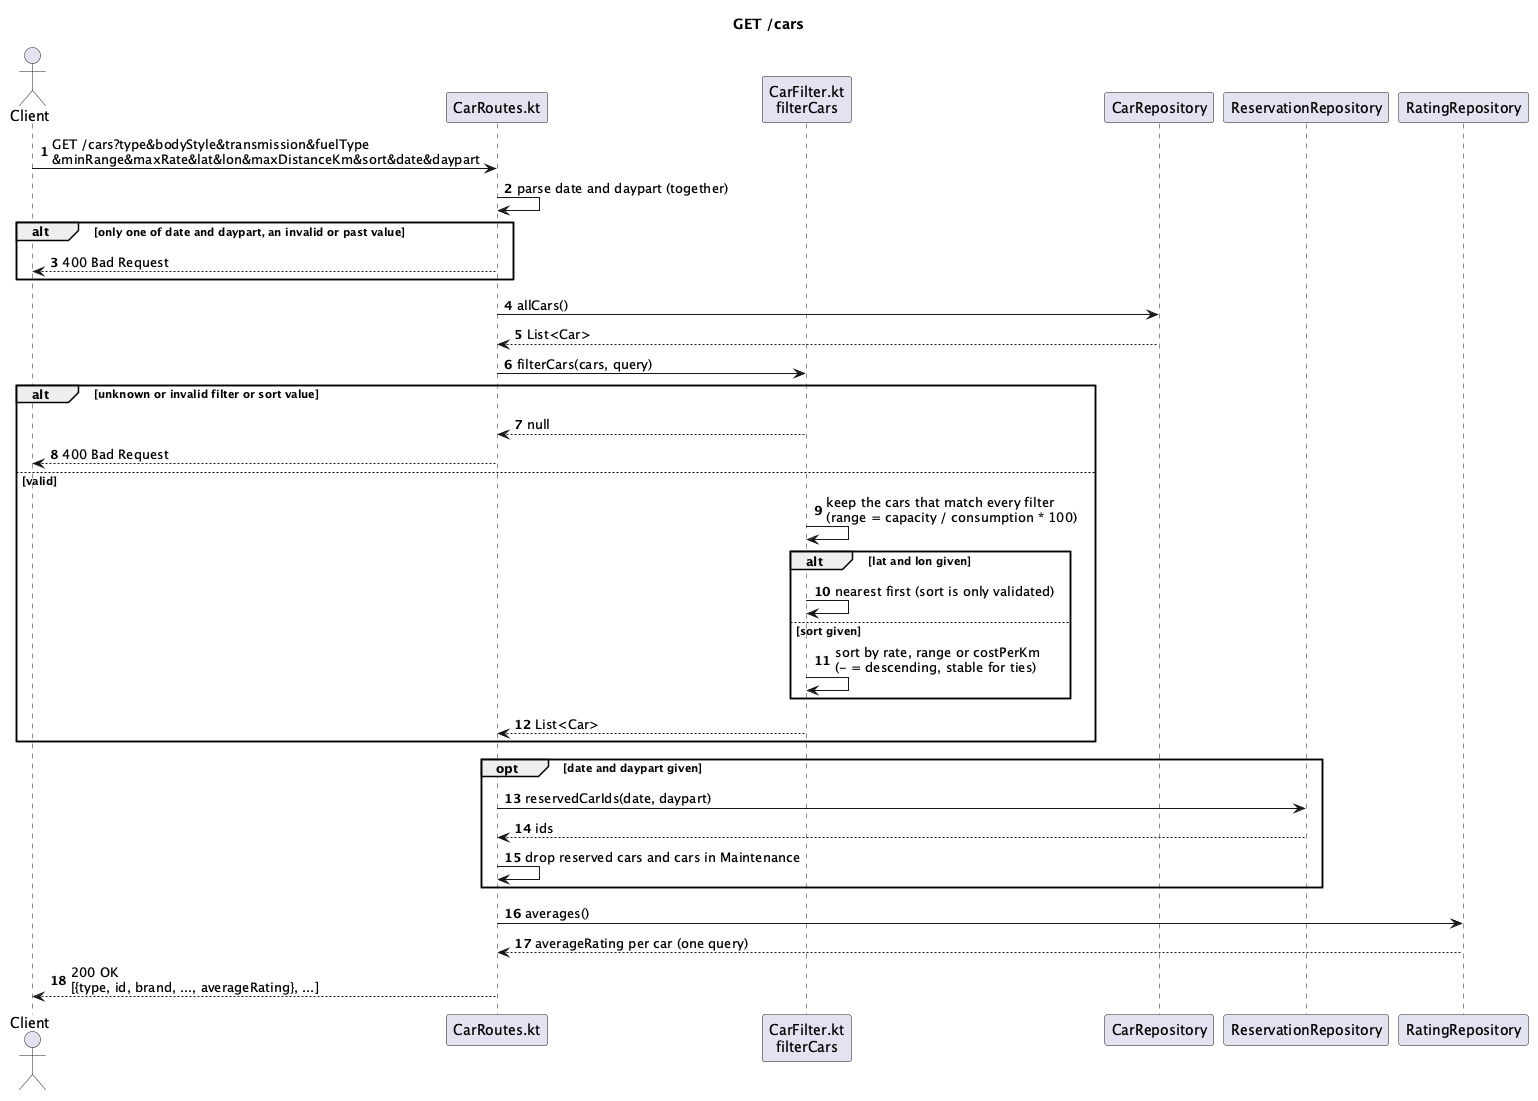

The diagram above was rendered by PlantUML. Its source (embedded in the PNG):
@startuml
title GET /cars
autonumber

actor Client
participant "CarRoutes.kt" as Route
participant "CarFilter.kt\nfilterCars" as Filter
participant "CarRepository" as Repo
participant "ReservationRepository" as Reservations
participant "RatingRepository" as Ratings

Client -> Route : GET /cars?type&bodyStyle&transmission&fuelType\n&minRange&maxRate&lat&lon&maxDistanceKm&sort&date&daypart
Route -> Route : parse date and daypart (together)
alt only one of date and daypart, an invalid or past value
  Route --> Client : 400 Bad Request
end
Route -> Repo : allCars()
Repo --> Route : List<Car>
Route -> Filter : filterCars(cars, query)
alt unknown or invalid filter or sort value
  Filter --> Route : null
  Route --> Client : 400 Bad Request
else valid
  Filter -> Filter : keep the cars that match every filter\n(range = capacity / consumption * 100)
  alt lat and lon given
    Filter -> Filter : nearest first (sort is only validated)
  else sort given
    Filter -> Filter : sort by rate, range or costPerKm\n(- = descending, stable for ties)
  end
  Filter --> Route : List<Car>
end
opt date and daypart given
  Route -> Reservations : reservedCarIds(date, daypart)
  Reservations --> Route : ids
  Route -> Route : drop reserved cars and cars in Maintenance
end
Route -> Ratings : averages()
Ratings --> Route : averageRating per car (one query)
Route --> Client : 200 OK\n[{type, id, brand, ..., averageRating}, ...]

@enduml